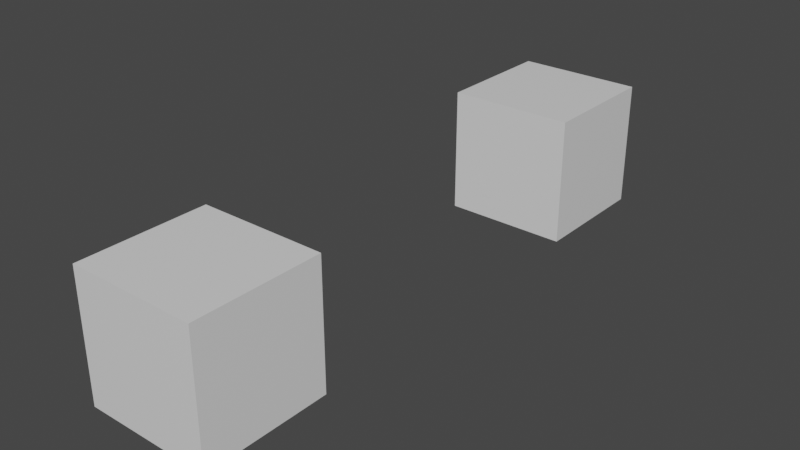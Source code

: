 # Source: testMovementDirectConnect.blend  (saved by Blender 3.0.42; exported with 4.5.12 LTS)
import bpy
from mathutils import Matrix  # noqa: F401  (used for matrix-valued properties, if any)

bpy.ops.wm.read_factory_settings(use_empty=True)
scene = bpy.context.scene
scene.name = 'Scene'

# ---- collections
col_always = bpy.data.collections.new('Always'); scene.collection.children.link(col_always)
col_message = bpy.data.collections.new('Message'); scene.collection.children.link(col_message)

# ---- materials (node trees are filled in below, after node groups)
mat_material = bpy.data.materials.new('Material')
mat_material.alpha_threshold = 0.0
mat_material.use_transparent_shadow = False
mat_material.line_color = (0.0, 0.0, 0.0, 1.0)

# ---- material node trees
mat_material.use_nodes = True; mat_material.node_tree.nodes.clear()
_N = mat_material.node_tree.nodes; _L = mat_material.node_tree.links
n0 = _N.new('ShaderNodeOutputMaterial'); n0.name = 'Material Output'; n0.location = (300, 300)
n1 = _N.new('ShaderNodeBsdfPrincipled'); n1.name = 'Principled BSDF'; n1.location = (10, 300)
n1.distribution = 'GGX'
n1.subsurface_method = 'RANDOM_WALK_SKIN'
n1.inputs[2].default_value = 0.4
n1.inputs[3].default_value = 1.45
n1.inputs[27].default_value = (0.0, 0.0, 0.0, 1.0)
n1.inputs[28].default_value = 1.0
_L.new(n1.outputs[0], n0.inputs[0])
n0.is_active_output = True

# ---- world
world_world = bpy.data.worlds.new('World'); scene.world = world_world
world_world.use_nodes = True; world_world.node_tree.nodes.clear()
_N = world_world.node_tree.nodes; _L = world_world.node_tree.links
n0 = _N.new('ShaderNodeOutputWorld'); n0.name = 'World Output'; n0.location = (300, 300)
n1 = _N.new('ShaderNodeBackground'); n1.name = 'Background'; n1.location = (10, 300)
n1.inputs[0].default_value = (0.05088, 0.05088, 0.05088, 1.0)
_L.new(n1.outputs[0], n0.inputs[0])
n0.is_active_output = True
world_world.color = (0.05088, 0.05088, 0.05088)
world_world.use_sun_shadow = False
world_world.sun_shadow_jitter_overblur = 0.0

# ---- meshes
me_cube_003 = bpy.data.meshes.new('Cube.003')
me_cube_003.from_pydata([(1.0, 1.0, 1.0), (1.0, 1.0, -1.0), (1.0, -1.0, 1.0), (1.0, -1.0, -1.0), (-1.0, 1.0, 1.0), (-1.0, 1.0, -1.0), (-1.0, -1.0, 1.0), (-1.0, -1.0, -1.0)], [], [(0, 4, 6, 2), (3, 2, 6, 7), (7, 6, 4, 5), (5, 1, 3, 7), (1, 0, 2, 3), (5, 4, 0, 1)])
_uv = me_cube_003.uv_layers.new(name='UVMap')
_uv.uv.foreach_set('vector', [0.625, 0.5, 0.875, 0.5, 0.875, 0.75, 0.625, 0.75, 0.375, 0.75, 0.625, 0.75, 0.625, 1.0, 0.375, 1.0, 0.375, 0.0, 0.625, 0.0, 0.625, 0.25, 0.375, 0.25, 0.125, 0.5, 0.375, 0.5, 0.375, 0.75, 0.125, 0.75, 0.375, 0.5, 0.625, 0.5, 0.625, 0.75, 0.375, 0.75, 0.375, 0.25, 0.625, 0.25, 0.625, 0.5, 0.375, 0.5])
me_cube_003.materials.append(mat_material)
me_cube_003.use_remesh_preserve_volume = False
me_cube_003.use_remesh_preserve_attributes = False
me_cube_003.use_mirror_vertex_groups = False
me_cube_003.update()
me_cube_001 = bpy.data.meshes.new('Cube.001')
me_cube_001.from_pydata([(1.0, 1.0, 1.0), (1.0, 1.0, -1.0), (1.0, -1.0, 1.0), (1.0, -1.0, -1.0), (-1.0, 1.0, 1.0), (-1.0, 1.0, -1.0), (-1.0, -1.0, 1.0), (-1.0, -1.0, -1.0)], [], [(0, 4, 6, 2), (3, 2, 6, 7), (7, 6, 4, 5), (5, 1, 3, 7), (1, 0, 2, 3), (5, 4, 0, 1)])
_uv = me_cube_001.uv_layers.new(name='UVMap')
_uv.uv.foreach_set('vector', [0.625, 0.5, 0.875, 0.5, 0.875, 0.75, 0.625, 0.75, 0.375, 0.75, 0.625, 0.75, 0.625, 1.0, 0.375, 1.0, 0.375, 0.0, 0.625, 0.0, 0.625, 0.25, 0.375, 0.25, 0.125, 0.5, 0.375, 0.5, 0.375, 0.75, 0.125, 0.75, 0.375, 0.5, 0.625, 0.5, 0.625, 0.75, 0.375, 0.75, 0.375, 0.25, 0.625, 0.25, 0.625, 0.5, 0.375, 0.5])
me_cube_001.materials.append(mat_material)
me_cube_001.use_remesh_preserve_volume = False
me_cube_001.use_remesh_preserve_attributes = False
me_cube_001.use_mirror_vertex_groups = False
me_cube_001.update()
me_cube_92047 = bpy.data.meshes.new('Cube.92047')
me_cube_92047.from_pydata([(1.0, 1.0, 1.0), (1.0, 1.0, -1.0), (1.0, -1.0, 1.0), (1.0, -1.0, -1.0), (-1.0, 1.0, 1.0), (-1.0, 1.0, -1.0), (-1.0, -1.0, 1.0), (-1.0, -1.0, -1.0)], [], [(0, 4, 6, 2), (3, 2, 6, 7), (7, 6, 4, 5), (5, 1, 3, 7), (1, 0, 2, 3), (5, 4, 0, 1)])
_uv = me_cube_92047.uv_layers.new(name='UVMap')
_uv.uv.foreach_set('vector', [0.625, 0.5, 0.875, 0.5, 0.875, 0.75, 0.625, 0.75, 0.375, 0.75, 0.625, 0.75, 0.625, 1.0, 0.375, 1.0, 0.375, 0.0, 0.625, 0.0, 0.625, 0.25, 0.375, 0.25, 0.125, 0.5, 0.375, 0.5, 0.375, 0.75, 0.125, 0.75, 0.375, 0.5, 0.625, 0.5, 0.625, 0.75, 0.375, 0.75, 0.375, 0.25, 0.625, 0.25, 0.625, 0.5, 0.375, 0.5])
me_cube_92047.materials.append(mat_material)
me_cube_92047.use_remesh_preserve_volume = False
me_cube_92047.use_remesh_preserve_attributes = False
me_cube_92047.use_mirror_vertex_groups = False
me_cube_92047.update()
me_cube_92048 = bpy.data.meshes.new('Cube.92048')
me_cube_92048.from_pydata([(1.0, 1.0, 1.0), (1.0, 1.0, -1.0), (1.0, -1.0, 1.0), (1.0, -1.0, -1.0), (-1.0, 1.0, 1.0), (-1.0, 1.0, -1.0), (-1.0, -1.0, 1.0), (-1.0, -1.0, -1.0)], [], [(0, 4, 6, 2), (3, 2, 6, 7), (7, 6, 4, 5), (5, 1, 3, 7), (1, 0, 2, 3), (5, 4, 0, 1)])
_uv = me_cube_92048.uv_layers.new(name='UVMap')
_uv.uv.foreach_set('vector', [0.625, 0.5, 0.875, 0.5, 0.875, 0.75, 0.625, 0.75, 0.375, 0.75, 0.625, 0.75, 0.625, 1.0, 0.375, 1.0, 0.375, 0.0, 0.625, 0.0, 0.625, 0.25, 0.375, 0.25, 0.125, 0.5, 0.375, 0.5, 0.375, 0.75, 0.125, 0.75, 0.375, 0.5, 0.625, 0.5, 0.625, 0.75, 0.375, 0.75, 0.375, 0.25, 0.625, 0.25, 0.625, 0.5, 0.375, 0.5])
me_cube_92048.materials.append(mat_material)
me_cube_92048.use_remesh_preserve_volume = False
me_cube_92048.use_remesh_preserve_attributes = False
me_cube_92048.use_mirror_vertex_groups = False
me_cube_92048.update()

# ---- objects
ob_controllerandactuatoralways = bpy.data.objects.new('controllerAndActuatorAlways', me_cube_003)
ob_sensoralways = bpy.data.objects.new('sensorAlways', me_cube_001)
ob_controllerandactuatormessage = bpy.data.objects.new('controllerAndActuatorMessage', me_cube_92047)
ob_sensormessage = bpy.data.objects.new('sensorMessage', me_cube_92048)

# ---- transforms, parenting, visibility, modifiers, constraints
ob_controllerandactuatoralways.location = (0.0, 5.778, 0.0)
ob_controllerandactuatoralways.lock_rotations_4d = False
ob_controllerandactuatoralways.empty_display_type = 'ARROWS'
ob_controllerandactuatoralways.lineart.crease_threshold = 0.0
ob_sensoralways.location = (0.0, -1.486, 0.0)
ob_sensoralways.lock_rotations_4d = False
ob_sensoralways.empty_display_type = 'ARROWS'
ob_sensoralways.lineart.crease_threshold = 0.0
ob_controllerandactuatormessage.location = (0.0, 5.778, 0.0)
ob_controllerandactuatormessage.lock_rotations_4d = False
ob_controllerandactuatormessage.empty_display_type = 'ARROWS'
ob_controllerandactuatormessage.lineart.crease_threshold = 0.0
ob_sensormessage.location = (0.0, -1.486, 0.0)
ob_sensormessage.lock_rotations_4d = False
ob_sensormessage.empty_display_type = 'ARROWS'
ob_sensormessage.lineart.crease_threshold = 0.0

# ---- collection membership
col_always.objects.link(ob_controllerandactuatoralways)
col_always.objects.link(ob_sensoralways)
col_message.objects.link(ob_controllerandactuatormessage)
col_message.objects.link(ob_sensormessage)
def _layer_coll(name, lc=None):
    lc = lc or bpy.context.view_layer.layer_collection
    for c in lc.children:
        if c.name == name: return c
        r = _layer_coll(name, c)
        if r: return r
_layer_coll('Message').exclude = True

# ---- scene / render settings (as saved in the file)
scene.frame_start = 1; scene.frame_end = 250; scene.frame_set(0)
scene.render.engine = 'BLENDER_EEVEE_NEXT'
scene.cycles.sampling_pattern = 'TABULATED_SOBOL'
scene.cycles.use_light_tree = False
scene.view_settings.view_transform = 'Filmic'
bpy.context.view_layer.update()

# ---- added for rendering (the .blend has no active camera and no usable light): camera, sun
cam_auto = bpy.data.cameras.new('AutoCamera')
cam_auto.lens = 50.0
cam_auto.sensor_width = 36.0
cam_auto.clip_end = 1000.0
ob_auto_camera = bpy.data.objects.new('AutoCamera', cam_auto)
scene.collection.objects.link(ob_auto_camera)
ob_auto_camera.location = (8.96167, -8.60791, 7.16934)
ob_auto_camera.rotation_euler = (1.09748, -7.21219e-08, 0.694738)
scene.camera = ob_auto_camera
light_auto_sun = bpy.data.lights.new('AutoSun', 'SUN')
light_auto_sun.energy = 3.0
light_auto_sun.angle = 0.0523599
ob_auto_sun = bpy.data.objects.new('AutoSun', light_auto_sun)
scene.collection.objects.link(ob_auto_sun)
ob_auto_sun.rotation_euler = (0.872665, 0.174533, 0.523599)
bpy.context.view_layer.update()
